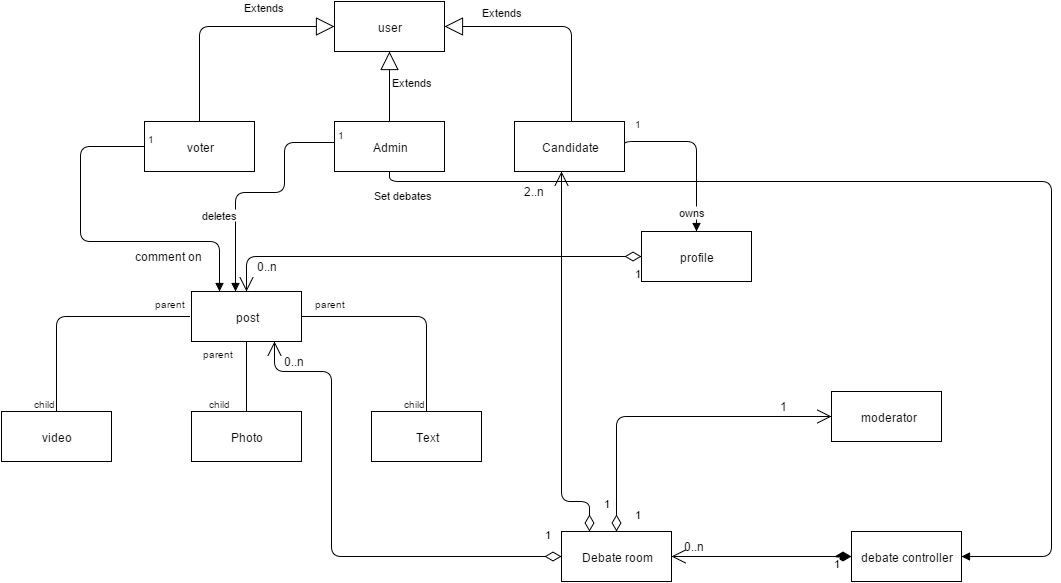

The diagram above was exported from draw.io. Its source (the exported page's mxGraphModel, read from the mxfile embedded in the PNG):
<mxGraphModel dx="880" dy="492" grid="1" gridSize="10" guides="1" tooltips="1" connect="1" arrows="1" fold="1" page="1" pageScale="1" pageWidth="1169" pageHeight="1652" background="#ffffff" math="0">
  <root>
    <mxCell id="0" />
    <mxCell id="1" parent="0" />
    <mxCell id="3da822d7becf9c4e-1" value="user" style="html=1;" vertex="1" parent="1">
      <mxGeometry x="363" y="60" width="110" height="50" as="geometry" />
    </mxCell>
    <mxCell id="3da822d7becf9c4e-2" value="voter" style="html=1;" vertex="1" parent="1">
      <mxGeometry x="173" y="180" width="110" height="50" as="geometry" />
    </mxCell>
    <mxCell id="3da822d7becf9c4e-4" value="Admin" style="html=1;" vertex="1" parent="1">
      <mxGeometry x="363" y="180" width="110" height="50" as="geometry" />
    </mxCell>
    <mxCell id="3da822d7becf9c4e-6" value="Candidate" style="html=1;" vertex="1" parent="1">
      <mxGeometry x="543" y="180" width="110" height="50" as="geometry" />
    </mxCell>
    <mxCell id="3da822d7becf9c4e-8" value="post" style="html=1;" vertex="1" parent="1">
      <mxGeometry x="220" y="350" width="110" height="50" as="geometry" />
    </mxCell>
    <mxCell id="3da822d7becf9c4e-9" value="video" style="html=1;" vertex="1" parent="1">
      <mxGeometry x="30" y="470" width="110" height="50" as="geometry" />
    </mxCell>
    <mxCell id="3da822d7becf9c4e-10" value="Photo" style="html=1;" vertex="1" parent="1">
      <mxGeometry x="220" y="470" width="110" height="50" as="geometry" />
    </mxCell>
    <mxCell id="3da822d7becf9c4e-11" value="Text" style="html=1;" vertex="1" parent="1">
      <mxGeometry x="400" y="470" width="110" height="50" as="geometry" />
    </mxCell>
    <mxCell id="3da822d7becf9c4e-12" value="profile" style="html=1;" vertex="1" parent="1">
      <mxGeometry x="670" y="290" width="110" height="50" as="geometry" />
    </mxCell>
    <mxCell id="3da822d7becf9c4e-13" value="1" style="endArrow=open;html=1;endSize=12;startArrow=diamondThin;startSize=14;startFill=0;edgeStyle=orthogonalEdgeStyle;align=left;verticalAlign=bottom;exitX=0;exitY=0.5;entryX=0.5;entryY=0;" edge="1" parent="1" source="3da822d7becf9c4e-12" target="3da822d7becf9c4e-8">
      <mxGeometry as="geometry">
        <mxPoint x="400" y="290" as="sourcePoint" />
        <mxPoint x="560" y="290" as="targetPoint" />
        <Array as="points">
          <mxPoint x="275" y="315" />
        </Array>
        <mxPoint x="188" y="7" as="offset" />
      </mxGeometry>
    </mxCell>
    <mxCell id="3da822d7becf9c4e-14" value="owns" style="endArrow=block;endFill=1;html=1;edgeStyle=orthogonalEdgeStyle;align=left;verticalAlign=top;entryX=0.5;entryY=0;exitX=1;exitY=0.5;" edge="1" parent="1" source="3da822d7becf9c4e-6" target="3da822d7becf9c4e-12">
      <mxGeometry x="653" y="200" as="geometry">
        <mxPoint x="660" y="200" as="sourcePoint" />
        <mxPoint x="820" y="200" as="targetPoint" />
        <Array as="points">
          <mxPoint x="653" y="200" />
          <mxPoint x="725" y="200" />
        </Array>
        <mxPoint x="16" y="10" as="offset" />
      </mxGeometry>
    </mxCell>
    <mxCell id="3da822d7becf9c4e-15" value="1" style="resizable=0;html=1;align=left;verticalAlign=bottom;labelBackgroundColor=#ffffff;fontSize=10;" vertex="1" connectable="0" parent="3da822d7becf9c4e-14">
      <mxGeometry x="-1" relative="1" as="geometry">
        <mxPoint x="7" y="-15" as="offset" />
      </mxGeometry>
    </mxCell>
    <mxCell id="3da822d7becf9c4e-16" value="" style="endArrow=none;html=1;edgeStyle=orthogonalEdgeStyle;entryX=0.5;entryY=0;" edge="1" parent="1" target="3da822d7becf9c4e-9">
      <mxGeometry x="85" y="375" as="geometry">
        <mxPoint x="218" y="375" as="sourcePoint" />
        <mxPoint x="220" y="375" as="targetPoint" />
        <Array as="points">
          <mxPoint x="85" y="375" />
        </Array>
      </mxGeometry>
    </mxCell>
    <mxCell id="3da822d7becf9c4e-17" value="parent" style="resizable=0;html=1;align=left;verticalAlign=bottom;labelBackgroundColor=#ffffff;fontSize=10;" vertex="1" connectable="0" parent="3da822d7becf9c4e-16">
      <mxGeometry x="-1" relative="1" as="geometry">
        <mxPoint x="-38" y="-5" as="offset" />
      </mxGeometry>
    </mxCell>
    <mxCell id="3da822d7becf9c4e-18" value="child" style="resizable=0;html=1;align=right;verticalAlign=bottom;labelBackgroundColor=#ffffff;fontSize=10;" vertex="1" connectable="0" parent="3da822d7becf9c4e-16">
      <mxGeometry x="1" relative="1" as="geometry" />
    </mxCell>
    <mxCell id="3da822d7becf9c4e-19" value="" style="endArrow=none;html=1;edgeStyle=orthogonalEdgeStyle;entryX=0.5;entryY=0;exitX=0.5;exitY=1;" edge="1" parent="1" source="3da822d7becf9c4e-8" target="3da822d7becf9c4e-10">
      <mxGeometry x="95" y="385" as="geometry">
        <mxPoint x="228" y="385" as="sourcePoint" />
        <mxPoint x="95" y="480" as="targetPoint" />
        <Array as="points">
          <mxPoint x="275" y="440" />
          <mxPoint x="275" y="440" />
        </Array>
      </mxGeometry>
    </mxCell>
    <mxCell id="3da822d7becf9c4e-20" value="parent" style="resizable=0;html=1;align=left;verticalAlign=bottom;labelBackgroundColor=#ffffff;fontSize=10;" vertex="1" connectable="0" parent="3da822d7becf9c4e-19">
      <mxGeometry x="-1" relative="1" as="geometry">
        <mxPoint x="-47" y="20" as="offset" />
      </mxGeometry>
    </mxCell>
    <mxCell id="3da822d7becf9c4e-21" value="child" style="resizable=0;html=1;align=right;verticalAlign=bottom;labelBackgroundColor=#ffffff;fontSize=10;" vertex="1" connectable="0" parent="3da822d7becf9c4e-19">
      <mxGeometry x="1" relative="1" as="geometry">
        <mxPoint x="-15" as="offset" />
      </mxGeometry>
    </mxCell>
    <mxCell id="3da822d7becf9c4e-22" value="" style="endArrow=none;html=1;edgeStyle=orthogonalEdgeStyle;entryX=0.5;entryY=0;exitX=1;exitY=0.5;" edge="1" parent="1" source="3da822d7becf9c4e-8" target="3da822d7becf9c4e-11">
      <mxGeometry x="105" y="395" as="geometry">
        <mxPoint x="238" y="395" as="sourcePoint" />
        <mxPoint x="105" y="490" as="targetPoint" />
        <Array as="points">
          <mxPoint x="455" y="375" />
        </Array>
      </mxGeometry>
    </mxCell>
    <mxCell id="3da822d7becf9c4e-23" value="parent" style="resizable=0;html=1;align=left;verticalAlign=bottom;labelBackgroundColor=#ffffff;fontSize=10;" vertex="1" connectable="0" parent="3da822d7becf9c4e-22">
      <mxGeometry x="-1" relative="1" as="geometry">
        <mxPoint x="10" y="-5" as="offset" />
      </mxGeometry>
    </mxCell>
    <mxCell id="3da822d7becf9c4e-24" value="child" style="resizable=0;html=1;align=right;verticalAlign=bottom;labelBackgroundColor=#ffffff;fontSize=10;" vertex="1" connectable="0" parent="3da822d7becf9c4e-22">
      <mxGeometry x="1" relative="1" as="geometry" />
    </mxCell>
    <mxCell id="3da822d7becf9c4e-25" value="" style="endArrow=block;endFill=1;html=1;edgeStyle=orthogonalEdgeStyle;align=left;verticalAlign=top;entryX=0.373;entryY=-0.02;entryPerimeter=0;" edge="1" parent="1">
      <mxGeometry x="373" y="226" as="geometry">
        <mxPoint x="363" y="201" as="sourcePoint" />
        <mxPoint x="264" y="350" as="targetPoint" />
        <Array as="points">
          <mxPoint x="313" y="201" />
          <mxPoint x="313" y="251" />
          <mxPoint x="264" y="251" />
        </Array>
        <mxPoint x="16" y="10" as="offset" />
      </mxGeometry>
    </mxCell>
    <mxCell id="3da822d7becf9c4e-26" value="1" style="resizable=0;html=1;align=left;verticalAlign=bottom;labelBackgroundColor=#ffffff;fontSize=10;" vertex="1" connectable="0" parent="3da822d7becf9c4e-25">
      <mxGeometry x="-1" relative="1" as="geometry" />
    </mxCell>
    <mxCell id="3da822d7becf9c4e-27" value="&lt;span style=&quot;color: rgb(0 , 0 , 0) ; font-family: &amp;#34;helvetica&amp;#34; ; font-size: 11px ; font-style: normal ; font-variant: normal ; font-weight: normal ; letter-spacing: normal ; line-height: 13.2px ; text-align: left ; text-indent: 0px ; text-transform: none ; white-space: nowrap ; word-spacing: 0px ; display: inline ; float: none ; background-color: rgb(255 , 255 , 255)&quot;&gt;deletes&lt;/span&gt;" style="text;html=1;" vertex="1" parent="1">
      <mxGeometry x="228" y="260" width="50" height="30" as="geometry" />
    </mxCell>
    <mxCell id="3da822d7becf9c4e-28" value="debate controller" style="html=1;" vertex="1" parent="1">
      <mxGeometry x="880" y="590" width="110" height="50" as="geometry" />
    </mxCell>
    <mxCell id="3da822d7becf9c4e-29" value="Debate room" style="html=1;" vertex="1" parent="1">
      <mxGeometry x="590" y="590" width="110" height="50" as="geometry" />
    </mxCell>
    <mxCell id="3da822d7becf9c4e-30" value="&amp;nbsp;moderator" style="html=1;" vertex="1" parent="1">
      <mxGeometry x="860" y="450" width="110" height="50" as="geometry" />
    </mxCell>
    <mxCell id="3da822d7becf9c4e-31" value="1" style="endArrow=open;html=1;endSize=12;startArrow=diamondThin;startSize=14;startFill=1;edgeStyle=orthogonalEdgeStyle;align=left;verticalAlign=bottom;exitX=0;exitY=0.5;entryX=1;entryY=0.5;" edge="1" parent="1" source="3da822d7becf9c4e-28" target="3da822d7becf9c4e-29">
      <mxGeometry as="geometry">
        <mxPoint x="800" y="630" as="sourcePoint" />
        <mxPoint x="857" y="600" as="targetPoint" />
        <Array as="points">
          <mxPoint x="840" y="615" />
          <mxPoint x="840" y="615" />
        </Array>
        <mxPoint x="70" y="15" as="offset" />
      </mxGeometry>
    </mxCell>
    <mxCell id="3da822d7becf9c4e-32" value="0..n" style="text;html=1;resizable=0;points=[];autosize=1;align=left;verticalAlign=top;spacingTop=-4;" vertex="1" parent="1">
      <mxGeometry x="710" y="595" width="40" height="20" as="geometry" />
    </mxCell>
    <mxCell id="3da822d7becf9c4e-33" value="1" style="endArrow=open;html=1;endSize=12;startArrow=diamondThin;startSize=14;startFill=0;edgeStyle=orthogonalEdgeStyle;align=left;verticalAlign=bottom;exitX=0.5;exitY=0;entryX=0;entryY=0.5;" edge="1" parent="1" source="3da822d7becf9c4e-29" target="3da822d7becf9c4e-30">
      <mxGeometry as="geometry">
        <mxPoint x="767" y="560" as="sourcePoint" />
        <mxPoint x="927" y="560" as="targetPoint" />
        <Array as="points">
          <mxPoint x="645" y="475" />
        </Array>
        <mxPoint x="-92" y="48" as="offset" />
      </mxGeometry>
    </mxCell>
    <mxCell id="3da822d7becf9c4e-34" value="1" style="text;html=1;resizable=0;points=[];autosize=1;align=left;verticalAlign=top;spacingTop=-4;" vertex="1" parent="1">
      <mxGeometry x="806" y="455" width="20" height="20" as="geometry" />
    </mxCell>
    <mxCell id="3da822d7becf9c4e-35" value="1" style="endArrow=open;html=1;endSize=12;startArrow=diamondThin;startSize=14;startFill=0;edgeStyle=orthogonalEdgeStyle;align=left;verticalAlign=bottom;exitX=0.25;exitY=0;" edge="1" parent="1" source="3da822d7becf9c4e-29" target="3da822d7becf9c4e-6">
      <mxGeometry as="geometry">
        <mxPoint x="680" y="490" as="sourcePoint" />
        <mxPoint x="270" y="610" as="targetPoint" />
        <Array as="points">
          <mxPoint x="618" y="560" />
          <mxPoint x="590" y="560" />
        </Array>
        <mxPoint x="26" y="160" as="offset" />
      </mxGeometry>
    </mxCell>
    <mxCell id="3da822d7becf9c4e-36" value="2..n" style="text;html=1;resizable=0;points=[];autosize=1;align=left;verticalAlign=top;spacingTop=-4;" vertex="1" parent="1">
      <mxGeometry x="550" y="240" width="40" height="20" as="geometry" />
    </mxCell>
    <mxCell id="3da822d7becf9c4e-37" value="0..n" style="text;html=1;resizable=0;points=[];autosize=1;align=left;verticalAlign=top;spacingTop=-4;" vertex="1" parent="1">
      <mxGeometry x="283" y="315" width="40" height="20" as="geometry" />
    </mxCell>
    <mxCell id="3da822d7becf9c4e-38" value="1" style="endArrow=open;html=1;endSize=12;startArrow=diamondThin;startSize=14;startFill=0;edgeStyle=orthogonalEdgeStyle;align=left;verticalAlign=bottom;exitX=0;exitY=0.5;entryX=0.75;entryY=1;" edge="1" parent="1" source="3da822d7becf9c4e-29" target="3da822d7becf9c4e-8">
      <mxGeometry as="geometry">
        <mxPoint x="473" y="620" as="sourcePoint" />
        <mxPoint x="633" y="620" as="targetPoint" />
        <Array as="points">
          <mxPoint x="360" y="615" />
          <mxPoint x="360" y="430" />
          <mxPoint x="303" y="430" />
        </Array>
        <mxPoint x="124" y="93" as="offset" />
      </mxGeometry>
    </mxCell>
    <mxCell id="3da822d7becf9c4e-39" value="0..n" style="text;html=1;resizable=0;points=[];autosize=1;align=left;verticalAlign=top;spacingTop=-4;" vertex="1" parent="1">
      <mxGeometry x="310" y="410" width="40" height="20" as="geometry" />
    </mxCell>
    <mxCell id="3da822d7becf9c4e-40" value="" style="endArrow=block;endFill=1;html=1;edgeStyle=orthogonalEdgeStyle;align=left;verticalAlign=top;entryX=0.25;entryY=0;exitX=0;exitY=0.5;" edge="1" parent="1" source="3da822d7becf9c4e-2" target="3da822d7becf9c4e-8">
      <mxGeometry x="169" y="205" as="geometry">
        <mxPoint x="159" y="180" as="sourcePoint" />
        <mxPoint x="60" y="329" as="targetPoint" />
        <Array as="points">
          <mxPoint x="109" y="205" />
          <mxPoint x="109" y="300" />
          <mxPoint x="248" y="300" />
        </Array>
        <mxPoint x="16" y="10" as="offset" />
      </mxGeometry>
    </mxCell>
    <mxCell id="3da822d7becf9c4e-41" value="1" style="resizable=0;html=1;align=left;verticalAlign=bottom;labelBackgroundColor=#ffffff;fontSize=10;" vertex="1" connectable="0" parent="3da822d7becf9c4e-40">
      <mxGeometry x="-1" relative="1" as="geometry" />
    </mxCell>
    <mxCell id="3da822d7becf9c4e-42" value="comment on" style="text;html=1;resizable=0;points=[];autosize=1;align=left;verticalAlign=top;spacingTop=-4;" vertex="1" parent="1">
      <mxGeometry x="161" y="305" width="80" height="20" as="geometry" />
    </mxCell>
    <mxCell id="3da822d7becf9c4e-43" value="Set debates" style="endArrow=block;endFill=1;html=1;edgeStyle=orthogonalEdgeStyle;align=left;verticalAlign=top;exitX=0.5;exitY=1;entryX=1;entryY=0.5;" edge="1" parent="1" source="3da822d7becf9c4e-4" target="3da822d7becf9c4e-28">
      <mxGeometry as="geometry">
        <mxPoint x="140" y="30" as="sourcePoint" />
        <mxPoint x="300" y="30" as="targetPoint" />
        <Array as="points">
          <mxPoint x="418" y="240" />
          <mxPoint x="1080" y="240" />
          <mxPoint x="1080" y="615" />
        </Array>
        <mxPoint x="-304" y="-182" as="offset" />
      </mxGeometry>
    </mxCell>
    <mxCell id="21b1dd4c016c976e-1" value="Extends" style="endArrow=block;endSize=16;endFill=0;html=1;exitX=0.5;exitY=0;entryX=0;entryY=0.5;" edge="1" parent="1" source="3da822d7becf9c4e-2" target="3da822d7becf9c4e-1">
      <mxGeometry x="0.3787" y="20" width="160" relative="1" as="geometry">
        <mxPoint x="203" y="80" as="sourcePoint" />
        <mxPoint x="363" y="80" as="targetPoint" />
        <Array as="points">
          <mxPoint x="228" y="85" />
        </Array>
        <mxPoint as="offset" />
      </mxGeometry>
    </mxCell>
    <mxCell id="21b1dd4c016c976e-2" value="Extends" style="endArrow=block;endSize=16;endFill=0;html=1;entryX=1;entryY=0.5;" edge="1" parent="1" target="3da822d7becf9c4e-1">
      <mxGeometry x="0.4865" y="-15" width="160" relative="1" as="geometry">
        <mxPoint x="600" y="180" as="sourcePoint" />
        <mxPoint x="170" y="10" as="targetPoint" />
        <Array as="points">
          <mxPoint x="600" y="85" />
        </Array>
        <mxPoint as="offset" />
      </mxGeometry>
    </mxCell>
    <mxCell id="21b1dd4c016c976e-3" value="Extends" style="endArrow=block;endSize=16;endFill=0;html=1;exitX=0.5;exitY=0;entryX=0.5;entryY=1;" edge="1" parent="1" source="3da822d7becf9c4e-4" target="3da822d7becf9c4e-1">
      <mxGeometry x="0.1429" y="-22" width="160" relative="1" as="geometry">
        <mxPoint x="10" y="10" as="sourcePoint" />
        <mxPoint x="170" y="10" as="targetPoint" />
        <mxPoint as="offset" />
      </mxGeometry>
    </mxCell>
  </root>
</mxGraphModel>